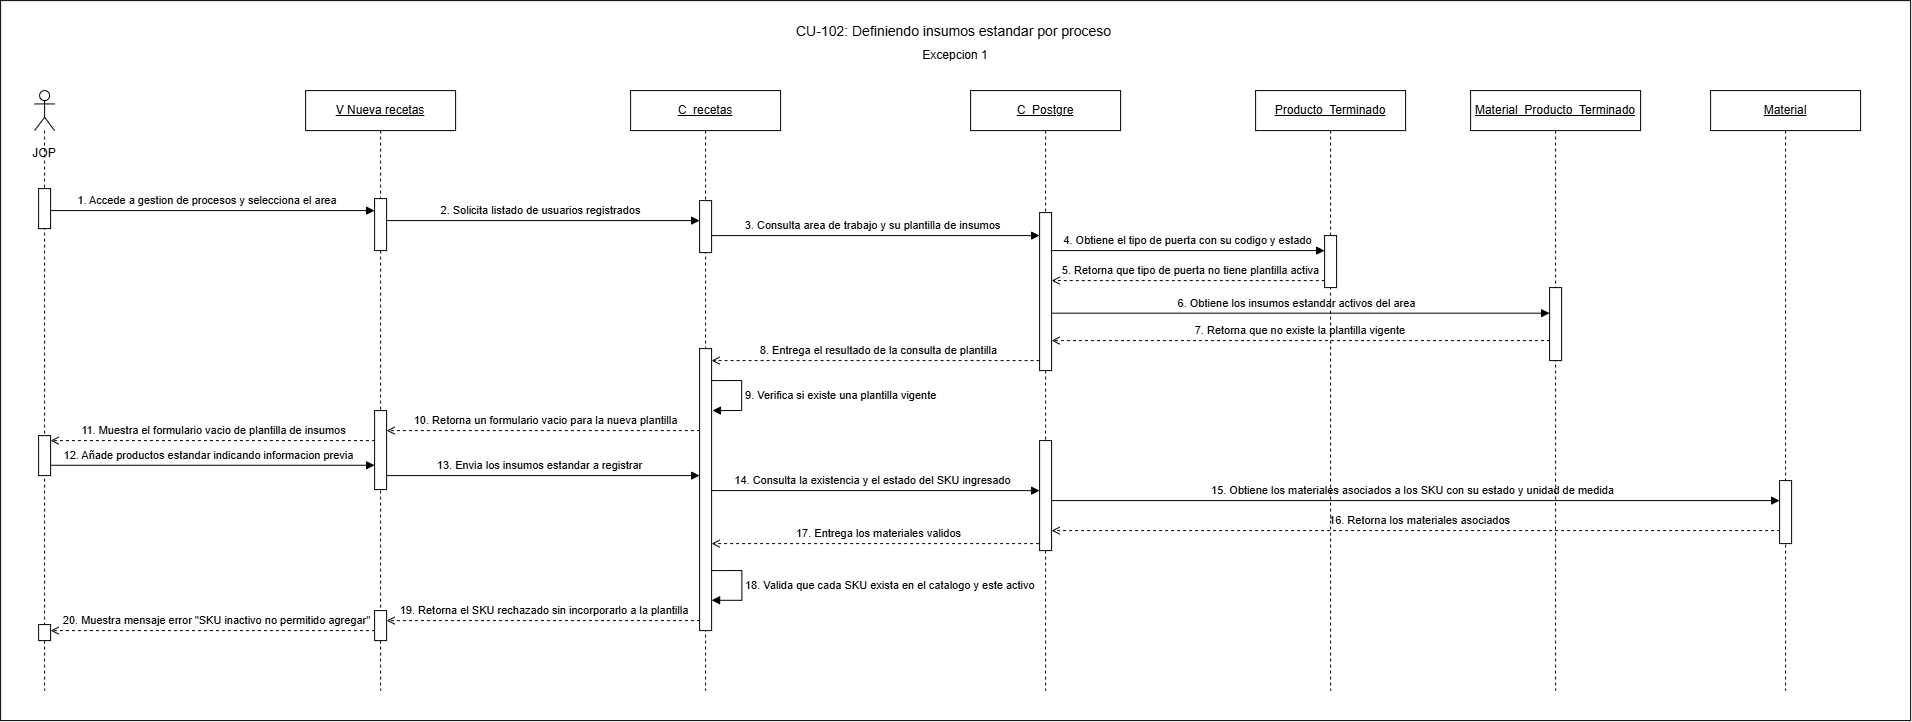

The diagram above was exported from draw.io. Its source (the exported page's mxGraphModel, read from the mxfile embedded in the PNG):
<mxGraphModel dx="1664" dy="989" grid="1" gridSize="10" guides="1" tooltips="1" connect="1" arrows="1" fold="1" page="1" pageScale="1" pageWidth="827" pageHeight="1169" math="0" shadow="0">
  <root>
    <mxCell id="0" />
    <mxCell id="1" parent="0" />
    <mxCell id="NBCK7LiDW0Ed4f22VvbC-1" parent="1" style="rounded=0;whiteSpace=wrap;html=1;" value="" vertex="1">
      <mxGeometry height="720" width="1910" x="150" y="230" as="geometry" />
    </mxCell>
    <mxCell id="NBCK7LiDW0Ed4f22VvbC-9" edge="1" parent="1" style="rounded=0;html=1;endArrow=open;dashed=1" value="16. Retorna los materiales asociados">
      <mxGeometry relative="1" y="-10" as="geometry">
        <mxPoint as="offset" />
        <mxPoint x="1935.5029885057475" y="760" as="sourcePoint" />
        <mxPoint x="1201" y="760" as="targetPoint" />
      </mxGeometry>
    </mxCell>
    <mxCell id="NBCK7LiDW0Ed4f22VvbC-10" edge="1" parent="1" style="rounded=0;html=1;endArrow=block;endFill=1;" value="15. Obtiene los materiales asociados a los SKU con su estado y unidad de medida">
      <mxGeometry relative="1" y="10" as="geometry">
        <mxPoint as="offset" />
        <mxPoint x="1194.5" y="730" as="sourcePoint" />
        <mxPoint x="1929" y="730" as="targetPoint" />
      </mxGeometry>
    </mxCell>
    <mxCell id="NBCK7LiDW0Ed4f22VvbC-11" edge="1" parent="1" style="rounded=0;html=1;endArrow=block;endFill=1;" value="14. Consulta la existencia y el estado del SKU ingresado">
      <mxGeometry relative="1" y="10" as="geometry">
        <mxPoint as="offset" />
        <mxPoint x="854.5" y="720" as="sourcePoint" />
        <mxPoint x="1189" y="720" as="targetPoint" />
      </mxGeometry>
    </mxCell>
    <mxCell id="NBCK7LiDW0Ed4f22VvbC-12" edge="1" parent="1" style="rounded=0;html=1;endArrow=block;endFill=1;" value="13. Envia los insumos estandar a registrar">
      <mxGeometry relative="1" x="-0.0021" y="10" as="geometry">
        <mxPoint as="offset" />
        <mxPoint x="530" y="705" as="sourcePoint" />
        <mxPoint x="849.0000000000002" y="705.0000000000001" as="targetPoint" />
      </mxGeometry>
    </mxCell>
    <mxCell id="NBCK7LiDW0Ed4f22VvbC-13" edge="1" parent="1" style="rounded=0;html=1;endArrow=block;endFill=1;" value="12. Añade productos estandar indicando informacion previa">
      <mxGeometry relative="1" y="10" as="geometry">
        <mxPoint as="offset" />
        <mxPoint x="193.67000000000002" y="694.66" as="sourcePoint" />
        <mxPoint x="524.0033333333333" y="694.6600000000001" as="targetPoint" />
      </mxGeometry>
    </mxCell>
    <mxCell id="NBCK7LiDW0Ed4f22VvbC-14" edge="1" parent="1" style="rounded=0;html=1;endArrow=open;dashed=1" value="11. Muestra el formulario vacio de plantilla de insumos&amp;nbsp;&amp;nbsp;">
      <mxGeometry relative="1" y="-10" as="geometry">
        <mxPoint as="offset" />
        <mxPoint x="530.3329885057472" y="670" as="sourcePoint" />
        <mxPoint x="200" y="670" as="targetPoint" />
      </mxGeometry>
    </mxCell>
    <mxCell id="NBCK7LiDW0Ed4f22VvbC-15" edge="1" parent="1" style="rounded=0;html=1;endArrow=open;dashed=1" value="10. Retorna un formulario vacio para la nueva plantilla">
      <mxGeometry relative="1" y="-10" as="geometry">
        <mxPoint as="offset" />
        <mxPoint x="855.3329885057474" y="660" as="sourcePoint" />
        <mxPoint x="536" y="660" as="targetPoint" />
      </mxGeometry>
    </mxCell>
    <mxCell id="NBCK7LiDW0Ed4f22VvbC-16" edge="1" parent="1" style="rounded=0;html=1;endArrow=open;dashed=1" value="8. Entrega el resultado de la consulta de plantilla">
      <mxGeometry relative="1" y="-10" as="geometry">
        <mxPoint as="offset" />
        <mxPoint x="1195" y="590" as="sourcePoint" />
        <mxPoint x="861" y="590" as="targetPoint" />
      </mxGeometry>
    </mxCell>
    <mxCell id="NBCK7LiDW0Ed4f22VvbC-17" edge="1" parent="1" style="rounded=0;html=1;endArrow=open;dashed=1" value="7. Retorna que no existe la plantilla vigente&amp;nbsp; &amp;nbsp;">
      <mxGeometry relative="1" y="-10" as="geometry">
        <mxPoint as="offset" />
        <mxPoint x="1705.3296551724138" y="570" as="sourcePoint" />
        <mxPoint x="1200.9966666666664" y="570" as="targetPoint" />
      </mxGeometry>
    </mxCell>
    <mxCell id="NBCK7LiDW0Ed4f22VvbC-18" edge="1" parent="1" style="rounded=0;html=1;endArrow=block;endFill=1;" value="6. Obtiene los insumos estandar activos del area">
      <mxGeometry relative="1" y="10" as="geometry">
        <mxPoint as="offset" />
        <mxPoint x="1194.5" y="542.5799999999999" as="sourcePoint" />
        <mxPoint x="1699" y="542.5799999999999" as="targetPoint" />
      </mxGeometry>
    </mxCell>
    <mxCell id="NBCK7LiDW0Ed4f22VvbC-19" edge="1" parent="1" style="rounded=0;html=1;endArrow=block;endFill=1;" value="3. Consulta area de trabajo y su plantilla de insumos">
      <mxGeometry relative="1" y="10" as="geometry">
        <mxPoint as="offset" />
        <mxPoint x="854.5" y="465" as="sourcePoint" />
        <mxPoint x="1189" y="465" as="targetPoint" />
      </mxGeometry>
    </mxCell>
    <mxCell id="NBCK7LiDW0Ed4f22VvbC-20" edge="1" parent="1" style="rounded=0;html=1;endArrow=open;dashed=1" value="20. Muestra mensaje error &quot;SKU inactivo no permitido agregar&quot;">
      <mxGeometry relative="1" y="-10" as="geometry">
        <mxPoint as="offset" />
        <mxPoint x="530.3329885057472" y="860" as="sourcePoint" />
        <mxPoint x="200" y="860" as="targetPoint" />
      </mxGeometry>
    </mxCell>
    <mxCell id="NBCK7LiDW0Ed4f22VvbC-21" edge="1" parent="1" style="rounded=0;html=1;endArrow=open;dashed=1" value="19. Retorna el SKU rechazado sin incorporarlo a la plantilla&amp;nbsp;">
      <mxGeometry relative="1" y="-10" as="geometry">
        <mxPoint as="offset" />
        <mxPoint x="855.3329885057474" y="850" as="sourcePoint" />
        <mxPoint x="536" y="850" as="targetPoint" />
      </mxGeometry>
    </mxCell>
    <mxCell id="NBCK7LiDW0Ed4f22VvbC-22" edge="1" parent="1" style="rounded=0;html=1;endArrow=open;dashed=1" value="17. Entrega los materiales validos">
      <mxGeometry relative="1" y="-10" as="geometry">
        <mxPoint as="offset" />
        <mxPoint x="1194.5" y="773" as="sourcePoint" />
        <mxPoint x="861" y="773" as="targetPoint" />
      </mxGeometry>
    </mxCell>
    <mxCell id="NBCK7LiDW0Ed4f22VvbC-23" edge="1" parent="1" style="rounded=0;html=1;endArrow=open;dashed=1" value="5. Retorna que tipo de puerta no tiene plantilla activa">
      <mxGeometry relative="1" y="-10" as="geometry">
        <mxPoint as="offset" />
        <mxPoint x="1480.189655172414" y="510" as="sourcePoint" />
        <mxPoint x="1201" y="510" as="targetPoint" />
      </mxGeometry>
    </mxCell>
    <mxCell id="NBCK7LiDW0Ed4f22VvbC-24" edge="1" parent="1" style="rounded=0;html=1;endArrow=block;endFill=1;" value="2. Solicita listado de usuarios registrados">
      <mxGeometry relative="1" y="10" as="geometry">
        <mxPoint as="offset" />
        <mxPoint x="530" y="450" as="sourcePoint" />
        <mxPoint x="849.0033333333332" y="450.0000000000001" as="targetPoint" />
      </mxGeometry>
    </mxCell>
    <mxCell id="NBCK7LiDW0Ed4f22VvbC-25" parent="1" style="shape=umlLifeline;perimeter=lifelinePerimeter;whiteSpace=wrap;html=1;container=1;dropTarget=0;" value="&lt;u style=&quot;color: light-dark(rgb(0, 0, 0), rgb(255, 255, 255));&quot;&gt;C_recetas&lt;/u&gt;" vertex="1">
      <mxGeometry height="600" width="150" x="780" y="320" as="geometry" />
    </mxCell>
    <mxCell id="NBCK7LiDW0Ed4f22VvbC-26" edge="1" parent="1" style="rounded=0;html=1;endArrow=block;endFill=1;" value="1. Accede a gestion de procesos y selecciona el area&amp;nbsp;">
      <mxGeometry relative="1" y="10" as="geometry">
        <mxPoint as="offset" />
        <mxPoint x="193.66666666666674" y="440" as="sourcePoint" />
        <mxPoint x="524" y="440.0000000000001" as="targetPoint" />
      </mxGeometry>
    </mxCell>
    <mxCell id="NBCK7LiDW0Ed4f22VvbC-27" parent="1" style="shape=umlLifeline;perimeter=lifelinePerimeter;whiteSpace=wrap;html=1;container=1;dropTarget=0;collapsible=0;recursiveResize=0;outlineConnect=0;portConstraint=eastwest;newEdgeStyle={&quot;curved&quot;:0,&quot;rounded&quot;:0};participant=umlActor;" value="" vertex="1">
      <mxGeometry height="600" width="20" x="184" y="320" as="geometry" />
    </mxCell>
    <mxCell id="NBCK7LiDW0Ed4f22VvbC-28" parent="1" style="fillColor=#ffffff;strokeColor=#000000" vertex="1">
      <mxGeometry height="40" width="12" x="188" y="418" as="geometry" />
    </mxCell>
    <mxCell id="NBCK7LiDW0Ed4f22VvbC-29" parent="1" style="text;html=1;whiteSpace=wrap;strokeColor=none;fillColor=none;align=center;verticalAlign=middle;rounded=0;" value="JOP" vertex="1">
      <mxGeometry height="30" width="60" x="164" y="368" as="geometry" />
    </mxCell>
    <mxCell id="NBCK7LiDW0Ed4f22VvbC-30" parent="1" style="shape=umlLifeline;perimeter=lifelinePerimeter;whiteSpace=wrap;html=1;container=1;dropTarget=0" value="&lt;u&gt;C_Postgre&lt;/u&gt;" vertex="1">
      <mxGeometry height="600" width="150" x="1120" y="320" as="geometry" />
    </mxCell>
    <mxCell id="NBCK7LiDW0Ed4f22VvbC-31" parent="1" style="fillColor=#ffffff;strokeColor=#000000" vertex="1">
      <mxGeometry height="52" width="12" x="849" y="430" as="geometry" />
    </mxCell>
    <mxCell id="NBCK7LiDW0Ed4f22VvbC-32" parent="1" style="shape=umlLifeline;perimeter=lifelinePerimeter;whiteSpace=wrap;html=1;container=1;dropTarget=0;" value="&lt;u&gt;V Nueva recetas&lt;/u&gt;" vertex="1">
      <mxGeometry height="600" width="150" x="455" y="320" as="geometry" />
    </mxCell>
    <mxCell id="NBCK7LiDW0Ed4f22VvbC-33" parent="1" style="fillColor=#ffffff;strokeColor=#000000" vertex="1">
      <mxGeometry height="52" width="12" x="524" y="428" as="geometry" />
    </mxCell>
    <mxCell id="NBCK7LiDW0Ed4f22VvbC-34" parent="1" style="shape=umlLifeline;perimeter=lifelinePerimeter;whiteSpace=wrap;html=1;container=1;dropTarget=0" value="&lt;u&gt;Producto_Terminado&lt;/u&gt;" vertex="1">
      <mxGeometry height="600" width="150" x="1405" y="320" as="geometry" />
    </mxCell>
    <mxCell id="NBCK7LiDW0Ed4f22VvbC-35" parent="1" style="fillColor=#ffffff;strokeColor=#000000" vertex="1">
      <mxGeometry height="158" width="12" x="1189" y="442" as="geometry" />
    </mxCell>
    <mxCell id="NBCK7LiDW0Ed4f22VvbC-36" parent="1" style="fillColor=#ffffff;strokeColor=#000000" vertex="1">
      <mxGeometry height="52" width="12" x="1474" y="465" as="geometry" />
    </mxCell>
    <mxCell id="NBCK7LiDW0Ed4f22VvbC-37" parent="1" style="text;html=1;strokeColor=none;fillColor=none;align=center;verticalAlign=middle;fontSize=18;fontStyle=1" value="&lt;span style=&quot;font-weight: normal;&quot;&gt;&lt;font style=&quot;font-size: 14px;&quot;&gt;CU-102: Definiendo insumos estandar por proceso&amp;nbsp;&lt;/font&gt;&lt;/span&gt;" vertex="1">
      <mxGeometry height="40" width="340" x="935" y="240" as="geometry" />
    </mxCell>
    <mxCell id="NBCK7LiDW0Ed4f22VvbC-38" edge="1" parent="1" style="rounded=0;html=1;endArrow=block;endFill=1;" value="4. Obtiene el tipo de puerta con su codigo y estado">
      <mxGeometry relative="1" y="10" as="geometry">
        <mxPoint as="offset" />
        <mxPoint x="1200" y="480" as="sourcePoint" />
        <mxPoint x="1474.003333333333" y="480.0000000000001" as="targetPoint" />
      </mxGeometry>
    </mxCell>
    <mxCell id="NBCK7LiDW0Ed4f22VvbC-39" parent="1" style="fillColor=#ffffff;strokeColor=#000000" vertex="1">
      <mxGeometry height="40" width="12" x="188" y="665" as="geometry" />
    </mxCell>
    <mxCell id="NBCK7LiDW0Ed4f22VvbC-40" parent="1" style="fillColor=#ffffff;strokeColor=#000000" vertex="1">
      <mxGeometry height="282" width="12" x="849" y="578" as="geometry" />
    </mxCell>
    <mxCell id="NBCK7LiDW0Ed4f22VvbC-41" parent="1" style="fillColor=#ffffff;strokeColor=#000000" vertex="1">
      <mxGeometry height="110" width="12" x="1189" y="670" as="geometry" />
    </mxCell>
    <mxCell id="NBCK7LiDW0Ed4f22VvbC-42" edge="1" parent="1" style="html=1;align=left;spacingLeft=2;endArrow=block;rounded=0;edgeStyle=orthogonalEdgeStyle;curved=0;rounded=0;entryX=1.071;entryY=0.176;entryDx=0;entryDy=0;entryPerimeter=0;" value="9. Verifica si existe una plantilla vigente&amp;nbsp;">
      <mxGeometry relative="1" as="geometry">
        <Array as="points">
          <mxPoint x="891.03" y="610" />
          <mxPoint x="891.03" y="640" />
        </Array>
        <mxPoint x="861" y="610" as="sourcePoint" />
        <mxPoint x="861.8520000000001" y="639.952" as="targetPoint" />
      </mxGeometry>
    </mxCell>
    <mxCell id="NBCK7LiDW0Ed4f22VvbC-43" edge="1" parent="1" style="html=1;align=left;spacingLeft=2;endArrow=block;rounded=0;edgeStyle=orthogonalEdgeStyle;curved=0;rounded=0;entryX=0.976;entryY=0.715;entryDx=0;entryDy=0;entryPerimeter=0;" value="18. Valida que cada SKU exista en el catalogo y este activo">
      <mxGeometry relative="1" as="geometry">
        <Array as="points">
          <mxPoint x="891.29" y="800" />
          <mxPoint x="891.29" y="829.71" />
        </Array>
        <mxPoint x="861.29" y="800" as="sourcePoint" />
        <mxPoint x="861.002" y="829.6799999999998" as="targetPoint" />
      </mxGeometry>
    </mxCell>
    <mxCell id="NBCK7LiDW0Ed4f22VvbC-44" parent="1" style="fillColor=#ffffff;strokeColor=#000000" vertex="1">
      <mxGeometry height="30" width="12" x="524" y="840" as="geometry" />
    </mxCell>
    <mxCell id="NBCK7LiDW0Ed4f22VvbC-45" parent="1" style="fillColor=#ffffff;strokeColor=#000000" vertex="1">
      <mxGeometry height="16" width="12" x="188" y="854" as="geometry" />
    </mxCell>
    <mxCell id="NBCK7LiDW0Ed4f22VvbC-46" parent="1" style="shape=umlLifeline;perimeter=lifelinePerimeter;whiteSpace=wrap;html=1;container=1;dropTarget=0" value="&lt;u&gt;Material_Producto_Terminado&lt;/u&gt;" vertex="1">
      <mxGeometry height="600" width="170" x="1620" y="320" as="geometry" />
    </mxCell>
    <mxCell id="NBCK7LiDW0Ed4f22VvbC-47" parent="1" style="fillColor=#ffffff;strokeColor=#000000" vertex="1">
      <mxGeometry height="73" width="12" x="1699" y="517" as="geometry" />
    </mxCell>
    <mxCell id="NBCK7LiDW0Ed4f22VvbC-48" parent="1" style="shape=umlLifeline;perimeter=lifelinePerimeter;whiteSpace=wrap;html=1;container=1;dropTarget=0" value="&lt;u&gt;Material&lt;/u&gt;" vertex="1">
      <mxGeometry height="600" width="150" x="1860" y="320" as="geometry" />
    </mxCell>
    <mxCell id="NBCK7LiDW0Ed4f22VvbC-49" parent="1" style="fillColor=#ffffff;strokeColor=#000000" vertex="1">
      <mxGeometry height="63" width="12" x="1929" y="710" as="geometry" />
    </mxCell>
    <mxCell id="NBCK7LiDW0Ed4f22VvbC-58" parent="1" style="text;html=1;whiteSpace=wrap;strokeColor=none;fillColor=none;align=center;verticalAlign=middle;rounded=0;" value="Excepcion 1" vertex="1">
      <mxGeometry height="30" width="80" x="1065" y="270" as="geometry" />
    </mxCell>
    <mxCell id="MebFBOfOYYTQbvrtin2l-1" parent="1" style="fillColor=#ffffff;strokeColor=#000000" vertex="1">
      <mxGeometry height="79" width="12" x="524" y="640" as="geometry" />
    </mxCell>
  </root>
</mxGraphModel>